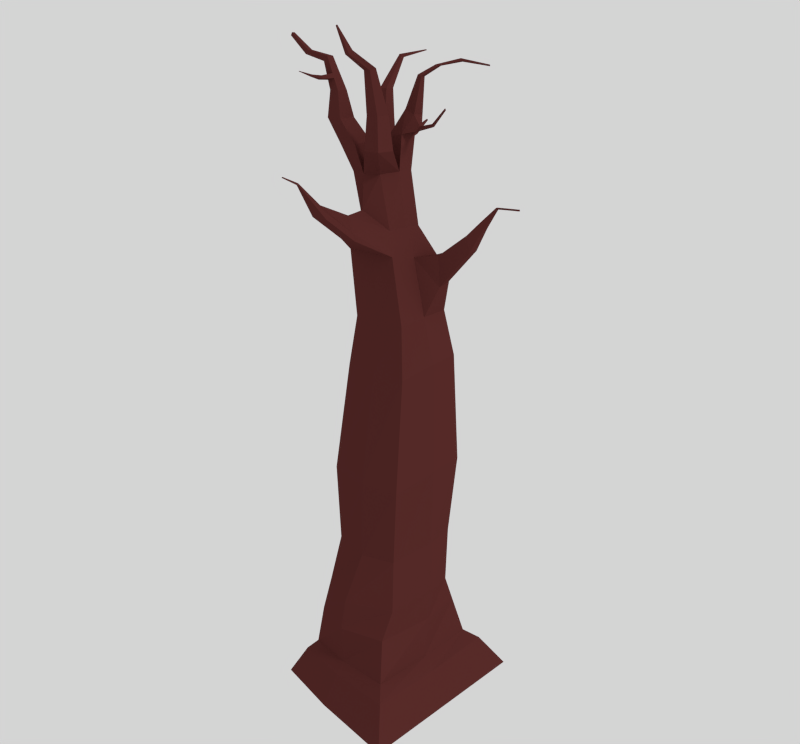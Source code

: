 # Source: Tree-bare1_low.blend  (saved by Blender 2.74.0; exported with 4.5.12 LTS)
import bpy
from mathutils import Matrix  # noqa: F401  (used for matrix-valued properties, if any)

bpy.ops.wm.read_factory_settings(use_empty=True)
scene = bpy.context.scene
scene.name = 'Scene'

# ---- collections
col_collection_1 = bpy.data.collections.new('Collection 1'); scene.collection.children.link(col_collection_1)

# ---- materials (node trees are filled in below, after node groups)
mat_material = bpy.data.materials.new('Material')
mat_material.alpha_threshold = 0.0
mat_material.use_transparent_shadow = False
mat_material.diffuse_color = (0.0985, 0.02461, 0.02236, 1.0)
mat_material.roughness = 0.5
mat_material.specular_intensity = 0.0

# ---- material node trees

# ---- world
world_world = bpy.data.worlds.new('World'); scene.world = world_world
world_world.color = (0.6619, 0.6619, 0.6619)
world_world.use_sun_shadow = False
world_world.sun_shadow_jitter_overblur = 0.0
world_world.cycles.sampling_method = 'MANUAL'
world_world.cycles.sample_map_resolution = 256

# ---- cameras
cam_camera = bpy.data.cameras.new('Camera')
cam_camera.clip_end = 100.0
cam_camera.lens = 35.0
cam_camera.sensor_width = 32.0
cam_camera.sensor_height = 18.0
cam_camera.ortho_scale = 7.314
cam_camera.dof.focus_distance = 0.0
cam_camera.dof.aperture_fstop = 128.0

# ---- lights
light_lamp = bpy.data.lights.new('Lamp', 'SUN')
light_lamp.transmission_factor = 0.0
light_lamp.cutoff_distance = 30.0
light_lamp.angle = 0.1993
light_lamp.energy = 1.0
light_lamp.shadow_buffer_clip_start = 1.001
light_lamp.shadow_soft_size = 0.1
light_lamp.shadow_cascade_max_distance = 1000.0
light_lamp.cycles.use_multiple_importance_sampling = False

# ---- meshes
me_cube = bpy.data.meshes.new('Cube')
me_cube.from_pydata([(-4.164, -4.39, -2.033), (-1.216, -1.777, 2.271), (-4.845, 4.205, -1.987), (-1.479, 0.7393, 2.282), (4.663, -4.384, -2.032), (1.074, -1.743, 2.278), (5.344, 4.197, -1.987), (1.026, 0.5964, 2.277), (-1.806, -0.5264, 2.279), (-4.611, -0.5273, -2.023), (1.437, -0.4259, 2.278), (5.125, -0.5268, -2.024), (-0.2874, 0.9066, 2.286), (0.2533, 4.231, -2.004), (0.1183, -1.911, 2.274), (0.2533, -4.409, -2.046), (-0.1639, -0.5335, 2.312), (-1.501, 1.31, 2.974), (-1.508, 1.596, 2.963), (-1.806, 1.583, 2.96), (-1.799, 1.298, 2.971), (-2.525, -3.053, 2.866), (-2.525, -2.455, 2.866), (-3.123, -2.455, 2.866), (-3.123, -3.053, 2.866), (2.205, -2.34, 2.872), (2.205, -1.642, 2.872), (1.507, -1.642, 2.872), (1.507, -2.34, 2.872), (3.169, 1.72, 3.015), (3.169, 2.201, 3.015), (2.699, 2.201, 3.028), (2.699, 1.72, 3.028), (-1.182, 1.3, 2.694), (-1.182, 0.5691, 2.731), (-1.913, 1.3, 2.694), (-1.913, 0.5691, 2.731), (-1.916, -1.978, 2.654), (-1.916, -2.784, 2.654), (-2.722, -1.978, 2.654), (-2.722, -2.784, 2.654), (2.276, -1.452, 2.678), (2.276, -2.573, 2.678), (1.154, -1.452, 2.678), (1.154, -2.573, 2.678), (2.287, 1.794, 2.706), (2.287, 0.8982, 2.706), (1.392, 1.794, 2.706), (1.392, 0.8982, 2.706), (2.098, -2.615, 3.11), (2.098, -2.948, 3.073), (1.653, -2.615, 3.11), (1.653, -2.948, 3.073), (1.952, -6.05, 3.28), (1.952, -6.158, 3.258), (1.744, -6.05, 3.28), (1.744, -6.158, 3.258), (1.696, -4.701, 3.123), (2.023, -4.701, 3.123), (1.696, -4.48, 3.153), (2.023, -4.48, 3.153), (1.58, -2.644, 2.973), (2.152, -2.644, 2.973), (1.58, -2.129, 2.991), (2.152, -2.129, 2.991), (1.558, -2.553, 2.943), (1.558, -1.983, 2.956), (2.168, -1.983, 2.956), (2.168, -2.553, 2.943), (3.114, -2.988, 2.967), (3.108, -3.018, 2.977), (3.108, -2.85, 2.983), (3.114, -2.802, 2.971), (2.795, -2.66, 2.946), (2.795, -2.295, 2.954), (2.785, -2.388, 2.977), (2.785, -2.718, 2.965), (3.114, -2.988, 2.967), (3.108, -3.018, 2.977), (3.108, -2.85, 2.983), (3.114, -2.802, 2.971), (3.491, -3.599, 3.004), (3.483, -3.605, 3.007), (3.525, -3.566, 3.009), (3.538, -3.557, 3.005), (-2.502, -3.726, -1.363), (-2.416, -1.301, 1.157), (-2.392, 2.722, 1.199), (-2.69, 2.727, -1.307), (1.527, 2.779, 1.164), (2.827, 2.923, -1.31), (1.515, -1.297, 1.153), (2.631, -3.723, -1.362), (1.504, 0.7109, 1.14), (4.257, -0.3509, -1.324), (-2.419, 0.7142, 1.154), (-3.802, -1.15, -1.332), (-0.4493, -1.288, 1.144), (0.3912, -4.535, -1.344), (-0.4493, 2.797, 1.189), (-0.5985, 3.465, -1.253), (-4.992, -3.499, 3.116), (-4.992, -3.752, 3.116), (-5.146, -3.499, 3.091), (-5.146, -3.752, 3.091), (-7.329, -3.569, 3.149), (-7.329, -3.639, 3.149), (-7.372, -3.569, 3.142), (-7.372, -3.639, 3.142), (1.779, -2.06, 2.489), (1.779, -0.76, 2.489), (0.4793, -0.76, 2.506), (0.4793, -2.06, 2.489), (-0.881, -2.281, 2.471), (-0.881, -1.139, 2.488), (-2.023, -1.139, 2.471), (-2.023, -2.281, 2.471), (-0.5705, -0.3053, 2.532), (-0.5705, 0.848, 2.555), (-1.724, 0.848, 2.555), (-1.724, -0.3053, 2.517), (2.196, 0.5107, 2.454), (2.196, 1.715, 2.454), (0.9915, 1.715, 2.454), (0.9915, 0.5107, 2.468), (5.265, 2.918, 3.118), (5.265, 2.599, 3.118), (5.025, 2.918, 3.144), (5.025, 2.599, 3.144), (5.986, 2.816, 3.292), (5.984, 2.744, 3.292), (5.929, 2.818, 3.297), (5.927, 2.747, 3.297), (-3.173, 3.23, 3.066), (-3.217, 3.166, 3.083), (-3.322, 3.202, 3.058), (-3.367, 3.139, 3.076), (-2.4, 2.124, 3.041), (-2.17, 2.134, 3.043), (-2.405, 2.344, 3.032), (-2.175, 2.354, 3.034), (-3.759, 4.894, 3.03), (-3.792, 4.895, 3.038), (-3.821, 4.871, 3.026), (-3.853, 4.872, 3.034), (-1.425, -1.179, 1.859), (-1.572, 1.246, 1.865), (0.8451, 1.166, 1.862), (0.8723, -1.16, 1.863), (1.93, -0.08366, 2.019), (-1.756, 0.02936, 1.864), (-0.1699, -1.254, 1.861), (-0.3979, 1.34, 1.867), (-2.332, 2.12, 1.636), (1.248, 1.762, 1.678), (1.59, -1.662, 1.689), (1.468, 0.2735, 1.685), (-2.467, 0.2256, 1.691), (-0.1316, -1.768, 1.68), (-0.4686, 1.905, 1.646), (-2.093, -1.683, 1.689), (3.519, -0.4284, 1.882), (3.242, 0.1035, 2.002), (3.505, 0.8125, 1.882), (3.47, 0.8766, 1.826), (3.48, -0.3329, 1.826), (3.555, 0.3024, 1.826), (5.621, -0.4346, 2.077), (5.425, 0.2088, 2.111), (5.606, 0.8063, 2.077), (5.571, 0.8704, 2.021), (5.581, -0.3391, 2.022), (5.656, 0.2962, 2.022), (7.068, 0.2288, 2.284), (7.036, 0.3361, 2.288), (7.086, 0.427, 2.283), (7.101, 0.435, 2.275), (7.083, 0.2419, 2.275), (7.104, 0.3421, 2.275), (-1.41, -1.568, 2.573), (-2.381, -1.568, 2.565), (-2.381, -2.539, 2.565), (-1.41, -2.539, 2.565), (-3.216, -2.209, 2.452), (-3.178, -1.577, 2.453), (-3.284, -1.816, 2.509), (-3.317, -2.353, 2.508), (-4.5, -2.005, 2.514), (-4.491, -1.669, 2.508), (-4.454, -1.762, 2.54), (-4.461, -2.047, 2.545), (-5.745, -1.985, 2.608), (-5.746, -1.905, 2.606), (-5.715, -1.923, 2.613), (-5.714, -1.991, 2.615), (-1.066, 1.627, 2.576), (-1.216, 1.739, 2.611), (-1.349, 1.627, 2.576), (-1.396, 1.739, 2.611), (-1.035, 2.869, 2.614), (-1.154, 2.809, 2.635), (-1.215, 2.904, 2.613), (-1.267, 2.831, 2.635), (-0.8012, 4.098, 2.736), (-0.8698, 4.063, 2.749), (-0.9051, 4.119, 2.736), (-0.9357, 4.076, 2.748), (-2.031, 3.318, 1.686), (-1.992, 3.489, 1.457), (-1.105, 3.371, 1.671), (-1.122, 3.494, 1.426), (-2.426, 6.848, 2.064), (-2.426, 6.941, 2.054), (-2.313, 6.857, 2.065), (-2.321, 6.945, 2.053), (-2.372, 5.117, 1.846), (-1.627, 5.189, 1.846), (-1.672, 5.399, 1.716), (-2.37, 5.369, 1.721), (-4.014, 3.352, -1.908), (4.481, 3.347, -1.908), (4.016, -3.88, -1.957), (4.461, -0.5243, -1.934), (-3.935, -0.5643, -1.932), (0.2608, -3.942, -1.956), (0.192, 3.452, -1.905), (-3.549, -3.889, -1.959), (-5.855, -0.596, -2.276), (-5.155, -5.305, -2.276), (0.2526, 5.511, -2.276), (-6.27, 5.511, -2.276), (6.361, -0.596, -2.276), (6.775, 5.511, -2.276), (0.2526, -5.306, -2.276), (5.66, -5.305, -2.276), (0.2526, -0.5961, -2.276), (-2.88, -2.529, -0.8763), (-2.866, 2.781, -0.8142), (2.543, 2.801, -0.8566), (2.529, -2.533, -0.8751), (3.214, 0.4139, -0.8681), (-3.421, 0.1323, -0.8673), (-0.02785, -2.961, -0.8645), (-0.4564, 3.449, -0.7937), (-3.111, -3.834, -1.635), (-3.43, 2.746, -1.562), (3.673, 2.737, -1.564), (3.376, -3.821, -1.635), (4.455, -0.6088, -1.594), (-3.976, -0.9368, -1.595), (0.3158, -4.265, -1.626), (-0.2422, 3.401, -1.537), (-4.013, -3.252, 1.884), (-3.702, -3.009, 1.951), (-3.261, -3.027, 1.956), (-3.854, -2.445, 1.952), (-4.189, -2.353, 1.887), (-3.249, -3.225, 1.932), (-5.786, -4.162, 2.235), (-5.644, -4.055, 2.265), (-5.378, -4.071, 2.265), (-5.714, -3.799, 2.266), (-5.865, -3.757, 2.236), (-5.37, -4.18, 2.235), (-4.534, -2.642, 1.958), (-4.378, -3.439, 1.956), (-3.593, -3.339, 1.961), (-3.592, -3.194, 2.004), (-4.237, -2.724, 2.017), (-4.056, -3.24, 2.014), (8.037, 0.1891, 2.34), (8.02, 0.2478, 2.342), (8.047, 0.2976, 2.34), (8.055, 0.302, 2.335), (8.045, 0.1963, 2.335), (8.057, 0.2511, 2.335), (-2.593, 8.376, 2.067), (-2.58, 8.382, 2.056), (-2.509, 8.389, 2.068), (-2.502, 8.39, 2.056), (-1.97, 6.023, 1.957), (-2.398, 6.155, 1.903), (-2.399, 5.983, 1.957), (-1.996, 6.172, 1.902), (-2.509, 7.612, 2.066), (-2.411, 7.623, 2.066), (-2.411, 7.668, 2.055), (-2.503, 7.662, 2.055), (-3.234, -2.614, -0.1909), (-2.843, -1.762, 0.7451), (-2.843, 3.199, 0.8192), (-3.234, 3.264, -0.1135), (1.888, 3.168, 0.7451), (2.644, 3.264, -0.1909), (1.888, -1.762, 0.7451), (2.644, -2.614, -0.1909), (2.04, 0.7213, 0.7445), (3.069, 0.5021, -0.1925), (-2.962, 0.665, 0.7451), (-3.566, 0.3254, -0.1909), (-0.4431, -1.859, 0.7474), (-0.1986, -2.884, -0.1845), (-0.5404, 3.579, 0.8223), (-0.4699, 3.676, -0.1047)], [], [(223, 219, 2, 9), (225, 220, 6, 13), (222, 221, 4, 11), (224, 226, 0, 15), (62, 64, 49, 50), (118, 33, 34, 117), (118, 119, 197, 195), (64, 63, 51, 49), (220, 222, 11, 6), (226, 223, 9, 0), (63, 61, 52, 51), (120, 36, 35, 119), (117, 34, 36, 120), (57, 58, 54, 56), (221, 224, 15, 4), (219, 225, 13, 2), (137, 138, 134, 136), (33, 18, 17, 34), (35, 19, 18, 33), (36, 20, 19, 35), (34, 17, 20, 36), (24, 21, 102, 104), (37, 22, 21, 38), (39, 23, 22, 37), (40, 24, 23, 39), (38, 21, 24, 40), (61, 62, 50, 52), (41, 26, 25, 42), (43, 27, 26, 41), (44, 28, 27, 43), (42, 25, 28, 44), (32, 29, 126, 128), (45, 30, 29, 46), (47, 31, 30, 45), (48, 32, 31, 47), (46, 29, 32, 48), (182, 38, 40, 181), (181, 40, 39, 180), (180, 39, 37, 179), (179, 37, 38, 182), (109, 42, 44, 112), (112, 44, 43, 111), (111, 43, 41, 110), (110, 41, 42, 109), (121, 46, 48, 124), (124, 48, 47, 123), (123, 47, 45, 122), (122, 45, 46, 121), (9, 2, 230, 227), (11, 4, 234, 231), (54, 53, 55, 56), (59, 57, 56, 55), (60, 59, 55, 53), (58, 60, 53, 54), (50, 49, 60, 58), (49, 51, 59, 60), (51, 52, 57, 59), (52, 50, 58, 57), (65, 68, 62, 61), (66, 65, 61, 63), (67, 66, 63, 64), (73, 74, 72, 69), (25, 26, 67, 68), (26, 27, 66, 67), (27, 28, 65, 66), (28, 25, 68, 65), (69, 72, 80, 77), (74, 75, 71, 72), (75, 76, 70, 71), (76, 73, 69, 70), (62, 68, 73, 76), (64, 62, 76, 75), (67, 64, 75, 74), (68, 67, 74, 73), (77, 80, 84, 81), (72, 71, 79, 80), (71, 70, 78, 79), (70, 69, 77, 78), (81, 84, 83, 82), (80, 79, 83, 84), (79, 78, 82, 83), (78, 77, 81, 82), (153, 159, 209, 207), (237, 243, 100, 88), (155, 158, 97, 91), (239, 242, 98, 92), (160, 157, 95, 86), (236, 241, 96, 85), (154, 156, 93, 89), (238, 240, 94, 90), (158, 160, 86, 97), (242, 236, 85, 98), (156, 155, 91, 93), (240, 239, 92, 94), (159, 154, 89, 99), (243, 238, 90, 100), (157, 153, 87, 95), (241, 237, 88, 96), (104, 102, 106, 108), (23, 24, 104, 103), (22, 23, 103, 101), (21, 22, 101, 102), (106, 105, 107, 108), (103, 104, 108, 107), (101, 103, 107, 105), (102, 101, 105, 106), (10, 110, 109, 5), (16, 111, 110, 10), (14, 112, 111, 16), (5, 109, 112, 14), (16, 114, 113, 14), (8, 115, 114, 16), (1, 116, 115, 8), (14, 113, 116, 1), (16, 117, 120, 8), (8, 120, 119, 3), (3, 119, 118, 12), (12, 118, 117, 16), (7, 122, 121, 10), (12, 123, 122, 7), (16, 124, 123, 12), (10, 121, 124, 16), (128, 126, 130, 132), (31, 32, 128, 127), (30, 31, 127, 125), (29, 30, 125, 126), (130, 129, 131, 132), (127, 128, 132, 131), (125, 127, 131, 129), (126, 125, 129, 130), (136, 134, 142, 144), (139, 137, 136, 135), (140, 139, 135, 133), (138, 140, 133, 134), (17, 18, 140, 138), (18, 19, 139, 140), (19, 20, 137, 139), (20, 17, 138, 137), (142, 141, 143, 144), (135, 136, 144, 143), (133, 135, 143, 141), (134, 133, 141, 142), (8, 3, 146, 150), (12, 7, 147, 152), (10, 5, 148, 149), (14, 1, 145, 151), (7, 10, 149, 147), (1, 8, 150, 145), (5, 14, 151, 148), (3, 12, 152, 146), (150, 146, 153, 157), (152, 147, 154, 159), (155, 156, 166, 165), (160, 158, 257, 252), (156, 154, 164, 166), (157, 160, 252, 256), (148, 151, 158, 155), (146, 152, 159, 153), (165, 166, 172, 171), (166, 164, 170, 172), (148, 155, 165, 161), (154, 147, 163, 164), (147, 149, 162, 163), (149, 148, 161, 162), (171, 172, 178, 177), (172, 170, 176, 178), (161, 165, 171, 167), (164, 163, 169, 170), (163, 162, 168, 169), (162, 161, 167, 168), (177, 178, 275, 274), (178, 176, 273, 275), (167, 171, 177, 173), (170, 169, 175, 176), (169, 168, 174, 175), (168, 167, 173, 174), (114, 179, 182, 113), (115, 180, 179, 114), (181, 180, 185, 186), (113, 182, 181, 116), (186, 185, 189, 190), (116, 181, 186, 183), (180, 115, 184, 185), (115, 116, 183, 184), (190, 189, 193, 194), (183, 186, 190, 187), (185, 184, 188, 189), (184, 183, 187, 188), (191, 194, 193, 192), (187, 190, 194, 191), (189, 188, 192, 193), (188, 187, 191, 192), (195, 197, 201, 199), (35, 33, 196, 198), (119, 35, 198, 197), (33, 118, 195, 196), (199, 201, 205, 203), (198, 196, 200, 202), (197, 198, 202, 201), (196, 195, 199, 200), (205, 206, 204, 203), (202, 200, 204, 206), (201, 202, 206, 205), (200, 199, 203, 204), (282, 280, 213, 211), (99, 87, 208, 210), (159, 99, 210, 209), (87, 153, 207, 208), (284, 285, 278, 276), (283, 281, 212, 214), (280, 283, 214, 213), (281, 282, 211, 212), (208, 207, 215, 218), (209, 210, 217, 216), (210, 208, 218, 217), (207, 209, 216, 215), (13, 6, 232, 229), (15, 0, 228, 233), (245, 251, 225, 219), (247, 250, 224, 221), (244, 249, 223, 226), (246, 248, 222, 220), (250, 244, 226, 224), (248, 247, 221, 222), (251, 246, 220, 225), (249, 245, 219, 223), (234, 233, 235, 231), (229, 235, 227, 230), (231, 235, 229, 232), (228, 227, 235, 233), (4, 15, 233, 234), (6, 11, 231, 232), (2, 13, 229, 230), (0, 9, 227, 228), (299, 291, 237, 241), (303, 293, 238, 243), (297, 295, 239, 240), (301, 288, 236, 242), (293, 297, 240, 238), (288, 299, 241, 236), (295, 301, 242, 239), (291, 303, 243, 237), (96, 88, 245, 249), (100, 90, 246, 251), (94, 92, 247, 248), (98, 85, 244, 250), (90, 94, 248, 246), (85, 96, 249, 244), (92, 98, 250, 247), (88, 100, 251, 245), (265, 266, 263, 258), (264, 265, 258, 262), (158, 151, 254, 257), (150, 157, 256, 255), (145, 150, 255, 253), (151, 145, 253, 254), (260, 259, 258, 263), (259, 261, 262, 258), (266, 267, 260, 263), (268, 264, 262, 261), (269, 268, 261, 259), (267, 269, 259, 260), (254, 253, 269, 267), (253, 255, 268, 269), (255, 256, 264, 268), (256, 252, 265, 264), (252, 257, 266, 265), (257, 254, 267, 266), (271, 270, 274, 275), (272, 271, 275, 273), (173, 177, 274, 270), (176, 175, 272, 273), (175, 174, 271, 272), (174, 173, 270, 271), (277, 276, 278, 279), (286, 287, 277, 279), (285, 286, 279, 278), (287, 284, 276, 277), (218, 215, 282, 281), (216, 217, 283, 280), (217, 218, 281, 283), (215, 216, 280, 282), (212, 211, 284, 287), (213, 214, 286, 285), (214, 212, 287, 286), (211, 213, 285, 284), (87, 99, 302, 290), (290, 302, 303, 291), (91, 97, 300, 294), (294, 300, 301, 295), (86, 95, 298, 289), (289, 298, 299, 288), (89, 93, 296, 292), (292, 296, 297, 293), (97, 86, 289, 300), (300, 289, 288, 301), (93, 91, 294, 296), (296, 294, 295, 297), (99, 89, 292, 302), (302, 292, 293, 303), (95, 87, 290, 298), (298, 290, 291, 299)])
me_cube.materials.append(mat_material)
me_cube.use_remesh_preserve_volume = False
me_cube.use_remesh_preserve_attributes = False
me_cube.use_mirror_vertex_groups = False
me_cube.update()

# ---- objects
ob_1_tree = bpy.data.objects.new('1_tree', me_cube)
ob_lamp = bpy.data.objects.new('Lamp', light_lamp)
ob_camera = bpy.data.objects.new('Camera', cam_camera)

# ---- transforms, parenting, visibility, modifiers, constraints
ob_1_tree.location = (0.0, 0.0, 0.0)
ob_1_tree.scale = (0.2042, 0.2042, 1.646)
ob_1_tree.lineart.crease_threshold = 0.0
ob_lamp.location = (1.16, 4.39, 5.82)
ob_lamp.rotation_euler = (0.9129, -0.06035, 3.362)
ob_lamp.lock_rotations_4d = False
ob_lamp.empty_display_type = 'ARROWS'
ob_lamp.color = (0.0, 0.0, 0.0, 0.0)
ob_lamp.lineart.crease_threshold = 0.0
ob_camera.location = (7.662, 8.044, 5.142)
ob_camera.rotation_euler = (1.221, 0.01122, 2.363)
ob_camera.lock_rotations_4d = False
ob_camera.empty_display_type = 'ARROWS'
ob_camera.color = (0.0, 0.0, 0.0, 0.0)
ob_camera.display_type = 'WIRE'
ob_camera.lineart.crease_threshold = 0.0

# ---- collection membership
col_collection_1.objects.link(ob_1_tree)
col_collection_1.objects.link(ob_lamp)
col_collection_1.objects.link(ob_camera)

# ---- scene / render settings (as saved in the file)
scene.camera = ob_camera
scene.frame_start = 1; scene.frame_end = 250; scene.frame_set(1)
scene.render.engine = 'BLENDER_EEVEE_NEXT'
scene.render.resolution_x = 1819
scene.render.resolution_y = 1692
scene.render.resolution_percentage = 50
scene.render.dither_intensity = 0.0
scene.cycles.use_denoising = False
scene.cycles.samples = 10
scene.cycles.sampling_pattern = 'TABULATED_SOBOL'
scene.cycles.light_sampling_threshold = 0.0
scene.cycles.use_adaptive_sampling = False
scene.cycles.use_light_tree = False
scene.cycles.blur_glossy = 0.0
scene.cycles.pixel_filter_type = 'GAUSSIAN'
scene.cycles.sample_clamp_indirect = 0.0
scene.view_settings.view_transform = 'Standard'
bpy.context.view_layer.update()
